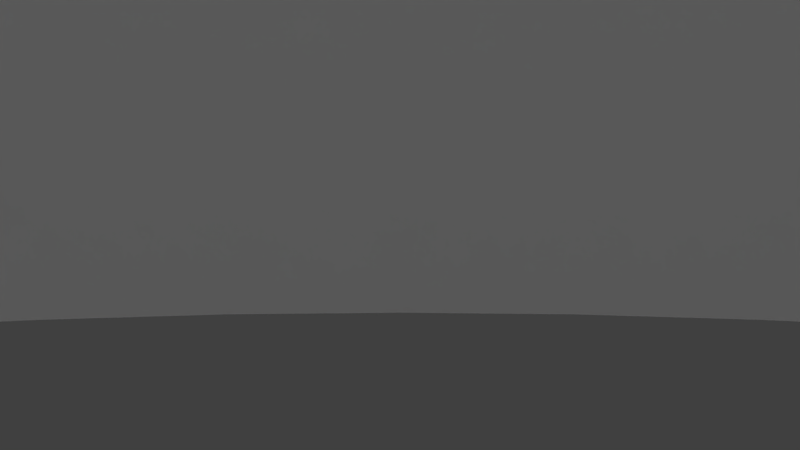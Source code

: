 # Source: Panorama.blend  (saved by Blender 2.75.0; exported with 4.5.12 LTS)
import bpy
from mathutils import Matrix  # noqa: F401  (used for matrix-valued properties, if any)

bpy.ops.wm.read_factory_settings(use_empty=True)
scene = bpy.context.scene
scene.name = 'Scene'

# ---- collections
col_collection_1 = bpy.data.collections.new('Collection 1'); scene.collection.children.link(col_collection_1)

# ---- materials (node trees are filled in below, after node groups)
mat_material = bpy.data.materials.new('Material')
mat_material.alpha_threshold = 0.0
mat_material.use_transparent_shadow = False
mat_material.roughness = 0.5
mat_material.line_color = (0.0, 0.0, 0.0, 1.0)

# ---- material node trees

# ---- world
world_world = bpy.data.worlds.new('World'); scene.world = world_world
world_world.color = (0.05088, 0.05088, 0.05088)
world_world.use_sun_shadow = False
world_world.sun_shadow_jitter_overblur = 0.0
world_world.cycles.sampling_method = 'MANUAL'
world_world.cycles.sample_map_resolution = 256

# ---- cameras
cam_camera = bpy.data.cameras.new('Camera')
cam_camera.clip_end = 100.0
cam_camera.lens = 35.0
cam_camera.sensor_width = 32.0
cam_camera.sensor_height = 18.0
cam_camera.ortho_scale = 7.314
cam_camera.dof.focus_distance = 0.0
cam_camera.dof.aperture_fstop = 128.0

# ---- lights
light_hemi = bpy.data.lights.new('Hemi', 'SUN')
light_hemi.transmission_factor = 0.0
light_hemi.angle = 1.571
light_hemi.energy = 1.0
light_hemi.shadow_buffer_clip_start = 0.5
light_hemi.shadow_soft_size = 1.0
light_hemi.shadow_cascade_max_distance = 1000.0
light_hemi.cycles.use_multiple_importance_sampling = False

# ---- meshes
me_cylinder = bpy.data.meshes.new('Cylinder')
me_cylinder.from_pydata([(0.0, 1.0, 0.0), (0.1951, 0.9808, 0.0), (0.3827, 0.9239, 0.0), (0.5556, 0.8315, 0.0), (0.7071, 0.7071, 0.0), (0.8315, 0.5556, 0.0), (0.9239, 0.3827, 0.0), (0.9808, 0.1951, 0.0), (-0.9808, 0.1951, 0.0), (-0.9239, 0.3827, 0.0), (-0.8315, 0.5556, 0.0), (-0.7071, 0.7071, 0.0), (-0.5556, 0.8315, 0.0), (-0.3827, 0.9239, 0.0), (-0.1951, 0.9808, 0.0), (1.605e-06, 1.0, 1.0), (0.1951, 0.9808, 1.0), (0.3827, 0.9239, 1.0), (0.5556, 0.8315, 1.0), (0.7071, 0.7071, 1.0), (0.8315, 0.5556, 1.0), (0.9239, 0.3827, 1.0), (0.9808, 0.1951, 1.0), (-0.9808, 0.1951, 1.0), (-0.9239, 0.3827, 1.0), (-0.8315, 0.5556, 1.0), (-0.7071, 0.7071, 1.0), (-0.5556, 0.8315, 1.0), (-0.3827, 0.9239, 1.0), (-0.1951, 0.9808, 1.0), (0.0, -1.0, 0.0), (0.1951, -0.9808, 0.0), (0.3827, -0.9239, 0.0), (0.5556, -0.8315, 0.0), (0.7071, -0.7071, 0.0), (0.8315, -0.5556, 0.0), (0.9239, -0.3827, 0.0), (0.9808, -0.1951, 0.0), (1.0, 0.0, 0.0), (-1.0, 0.0, 0.0), (-0.9808, -0.1951, 0.0), (-0.9239, -0.3827, 0.0), (-0.8315, -0.5556, 0.0), (-0.7071, -0.7071, 0.0), (-0.5556, -0.8315, 0.0), (-0.3827, -0.9239, 0.0), (-0.1951, -0.9808, 0.0), (1.605e-06, -1.0, 1.0), (0.1951, -0.9808, 1.0), (0.3827, -0.9239, 1.0), (0.5556, -0.8315, 1.0), (0.7071, -0.7071, 1.0), (0.8315, -0.5556, 1.0), (0.9239, -0.3827, 1.0), (0.9808, -0.1951, 1.0), (1.0, 0.0, 1.0), (-1.0, 0.0, 1.0), (-0.9808, -0.1951, 1.0), (-0.9239, -0.3827, 1.0), (-0.8315, -0.5556, 1.0), (-0.7071, -0.7071, 1.0), (-0.5556, -0.8315, 1.0), (-0.3827, -0.9239, 1.0), (-0.1951, -0.9808, 1.0)], [], [(0, 1, 16, 15), (1, 2, 17, 16), (2, 3, 18, 17), (3, 4, 19, 18), (4, 5, 20, 19), (5, 6, 21, 20), (6, 7, 22, 21), (7, 38, 55, 22), (39, 8, 23, 56), (8, 9, 24, 23), (9, 10, 25, 24), (10, 11, 26, 25), (11, 12, 27, 26), (12, 13, 28, 27), (13, 14, 29, 28), (14, 0, 15, 29), (30, 47, 48, 31), (31, 48, 49, 32), (32, 49, 50, 33), (33, 50, 51, 34), (34, 51, 52, 35), (35, 52, 53, 36), (36, 53, 54, 37), (37, 54, 55, 38), (39, 56, 57, 40), (40, 57, 58, 41), (41, 58, 59, 42), (42, 59, 60, 43), (43, 60, 61, 44), (44, 61, 62, 45), (45, 62, 63, 46), (46, 63, 47, 30)])
me_cylinder.polygons.foreach_set('use_smooth', [True] * 32)
_uv = me_cylinder.uv_layers.new(name='Projection')
_uv.uv.foreach_set('vector', [0.6582, 0.2456, 0.6997, 0.2456, 0.6997, 0.752, 0.6582, 0.752, 0.6997, 0.2456, 0.7413, 0.2456, 0.7413, 0.752, 0.6997, 0.752, 0.7413, 0.2456, 0.7829, 0.2456, 0.7829, 0.752, 0.7413, 0.752, 0.7829, 0.2456, 0.8244, 0.2456, 0.8244, 0.752, 0.7829, 0.752, 0.8244, 0.2456, 0.866, 0.2456, 0.866, 0.752, 0.8244, 0.752, 0.866, 0.2456, 0.9075, 0.2456, 0.9075, 0.752, 0.866, 0.752, 0.9075, 0.2456, 0.9491, 0.2456, 0.9491, 0.752, 0.9075, 0.752, 0.9491, 0.2456, 0.9907, 0.2456, 0.9907, 0.752, 0.9491, 0.752, 0.3257, 0.2456, 0.3672, 0.2456, 0.3672, 0.752, 0.3257, 0.752, 0.3672, 0.2456, 0.4088, 0.2456, 0.4088, 0.752, 0.3672, 0.752, 0.4088, 0.2456, 0.4504, 0.2456, 0.4504, 0.752, 0.4088, 0.752, 0.4504, 0.2456, 0.4919, 0.2456, 0.4919, 0.752, 0.4504, 0.752, 0.4919, 0.2456, 0.5335, 0.2456, 0.5335, 0.752, 0.4919, 0.752, 0.5335, 0.2456, 0.575, 0.2456, 0.575, 0.752, 0.5335, 0.752, 0.575, 0.2456, 0.6166, 0.2456, 0.6166, 0.752, 0.575, 0.752, 0.6166, 0.2456, 0.6582, 0.2456, 0.6582, 0.752, 0.6166, 0.752, 0.6582, 0.2456, 0.6582, 0.752, 0.6997, 0.752, 0.6997, 0.2456, 0.6997, 0.2456, 0.6997, 0.752, 0.7413, 0.752, 0.7413, 0.2456, 0.7413, 0.2456, 0.7413, 0.752, 0.7829, 0.752, 0.7829, 0.2456, 0.7829, 0.2456, 0.7829, 0.752, 0.8244, 0.752, 0.8244, 0.2456, 0.8244, 0.2456, 0.8244, 0.752, 0.866, 0.752, 0.866, 0.2456, 0.866, 0.2456, 0.866, 0.752, 0.9075, 0.752, 0.9075, 0.2456, 0.9075, 0.2456, 0.9075, 0.752, 0.9491, 0.752, 0.9491, 0.2456, 0.9491, 0.2456, 0.9491, 0.752, 0.9907, 0.752, 0.9907, 0.2456, 0.3257, 0.2456, 0.3257, 0.752, 0.3672, 0.752, 0.3672, 0.2456, 0.3672, 0.2456, 0.3672, 0.752, 0.4088, 0.752, 0.4088, 0.2456, 0.4088, 0.2456, 0.4088, 0.752, 0.4504, 0.752, 0.4504, 0.2456, 0.4504, 0.2456, 0.4504, 0.752, 0.4919, 0.752, 0.4919, 0.2456, 0.4919, 0.2456, 0.4919, 0.752, 0.5335, 0.752, 0.5335, 0.2456, 0.5335, 0.2456, 0.5335, 0.752, 0.575, 0.752, 0.575, 0.2456, 0.575, 0.2456, 0.575, 0.752, 0.6166, 0.752, 0.6166, 0.2456, 0.6166, 0.2456, 0.6166, 0.752, 0.6582, 0.752, 0.6582, 0.2456])
_uv = me_cylinder.uv_layers.new(name='Texture')
_uv.uv.foreach_set('vector', [0.75, 0.006575, 0.7187, 0.006575, 0.7187, 0.9926, 0.75, 0.9926, 0.7187, 0.006575, 0.6875, 0.006575, 0.6875, 0.9926, 0.7187, 0.9926, 0.6875, 0.006575, 0.6562, 0.006575, 0.6562, 0.9926, 0.6875, 0.9926, 0.6562, 0.006575, 0.625, 0.006575, 0.625, 0.9926, 0.6562, 0.9926, 0.625, 0.006575, 0.5937, 0.006575, 0.5937, 0.9926, 0.625, 0.9926, 0.5937, 0.006575, 0.5625, 0.006574, 0.5625, 0.9926, 0.5937, 0.9926, 0.5625, 0.006574, 0.5312, 0.006574, 0.5312, 0.9926, 0.5625, 0.9926, 0.5312, 0.006574, 0.5, 0.006574, 0.5, 0.9926, 0.5312, 0.9926, 1.0, 0.006577, 0.9687, 0.006577, 0.9687, 0.9926, 1.0, 0.9926, 0.9687, 0.006577, 0.9375, 0.006577, 0.9375, 0.9926, 0.9687, 0.9926, 0.9375, 0.006577, 0.9062, 0.006576, 0.9062, 0.9926, 0.9375, 0.9926, 0.9062, 0.006576, 0.875, 0.006576, 0.875, 0.9926, 0.9062, 0.9926, 0.875, 0.006576, 0.8437, 0.006575, 0.8437, 0.9926, 0.875, 0.9926, 0.8437, 0.006575, 0.8125, 0.006575, 0.8125, 0.9926, 0.8437, 0.9926, 0.8125, 0.006575, 0.7812, 0.006575, 0.7812, 0.9926, 0.8125, 0.9926, 0.7812, 0.006575, 0.75, 0.006575, 0.75, 0.9926, 0.7812, 0.9926, 0.25, 0.006573, 0.25, 0.9926, 0.2813, 0.9926, 0.2813, 0.006573, 0.2813, 0.006573, 0.2813, 0.9926, 0.3125, 0.9926, 0.3125, 0.006573, 0.3125, 0.006573, 0.3125, 0.9926, 0.3438, 0.9926, 0.3438, 0.006574, 0.3438, 0.006574, 0.3438, 0.9926, 0.375, 0.9926, 0.375, 0.006574, 0.375, 0.006574, 0.375, 0.9926, 0.4063, 0.9926, 0.4063, 0.006574, 0.4063, 0.006574, 0.4063, 0.9926, 0.4375, 0.9926, 0.4375, 0.006574, 0.4375, 0.006574, 0.4375, 0.9926, 0.4688, 0.9926, 0.4688, 0.006574, 0.4688, 0.006574, 0.4688, 0.9926, 0.5, 0.9926, 0.5, 0.006574, 3.999e-05, 0.006572, 3.994e-05, 0.9926, 0.03129, 0.9926, 0.03129, 0.006573, 0.03129, 0.006573, 0.03129, 0.9926, 0.06253, 0.9926, 0.06254, 0.006572, 0.06254, 0.006572, 0.06253, 0.9926, 0.09378, 0.9926, 0.09378, 0.006573, 0.09378, 0.006573, 0.09378, 0.9926, 0.125, 0.9926, 0.125, 0.006573, 0.125, 0.006573, 0.125, 0.9926, 0.1563, 0.9926, 0.1563, 0.006573, 0.1563, 0.006573, 0.1563, 0.9926, 0.1875, 0.9926, 0.1875, 0.006573, 0.1875, 0.006573, 0.1875, 0.9926, 0.2188, 0.9926, 0.2188, 0.006573, 0.2188, 0.006573, 0.2188, 0.9926, 0.25, 0.9926, 0.25, 0.006573])
_uv.active_render = True
me_cylinder.materials.append(mat_material)
me_cylinder.use_remesh_preserve_volume = False
me_cylinder.use_remesh_preserve_attributes = False
me_cylinder.use_mirror_vertex_groups = False
me_cylinder.update()

# ---- objects
ob_hemi = bpy.data.objects.new('Hemi', light_hemi)
ob_cylinder = bpy.data.objects.new('Cylinder', me_cylinder)
ob_camera = bpy.data.objects.new('Camera', cam_camera)

# ---- transforms, parenting, visibility, modifiers, constraints
ob_hemi.location = (0.0, 0.0, 0.0)
ob_hemi.lineart.crease_threshold = 0.0
ob_cylinder.location = (0.0, 0.0, 0.0)
ob_cylinder.scale = (10.0, 10.0, 7.5)
ob_cylinder.lineart.crease_threshold = 0.0
ob_camera.location = (0.0, 0.0, 1.0)
ob_camera.rotation_euler = (1.571, 0.0, 0.0)
ob_camera.lock_rotations_4d = False
ob_camera.empty_display_type = 'ARROWS'
ob_camera.color = (0.0, 0.0, 0.0, 0.0)
ob_camera.display_type = 'WIRE'
ob_camera.lineart.crease_threshold = 0.0

# ---- collection membership
col_collection_1.objects.link(ob_hemi)
col_collection_1.objects.link(ob_cylinder)
col_collection_1.objects.link(ob_camera)

# ---- scene / render settings (as saved in the file)
scene.camera = ob_camera
scene.frame_start = 1; scene.frame_end = 250; scene.frame_set(1)
scene.render.engine = 'BLENDER_EEVEE_NEXT'
scene.render.image_settings.color_mode = 'RGB'
scene.render.image_settings.compression = 90
scene.render.resolution_percentage = 50
scene.render.dither_intensity = 0.0
scene.render.bake_margin = 2
scene.render.bake_bias = 0.0
scene.cycles.use_denoising = False
scene.cycles.samples = 10
scene.cycles.sampling_pattern = 'TABULATED_SOBOL'
scene.cycles.light_sampling_threshold = 0.0
scene.cycles.use_adaptive_sampling = False
scene.cycles.use_light_tree = False
scene.cycles.blur_glossy = 0.0
scene.cycles.volume_bounces = 1
scene.cycles.pixel_filter_type = 'GAUSSIAN'
scene.cycles.sample_clamp_indirect = 0.0
scene.view_settings.view_transform = 'Standard'
bpy.context.view_layer.update()
